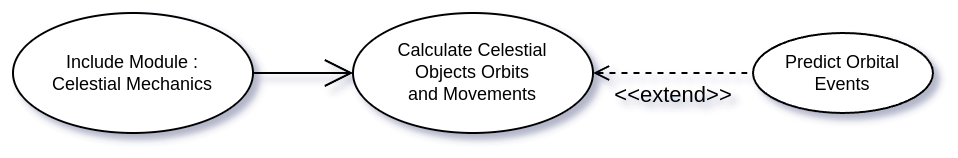

The diagram above was exported from draw.io. Its source (the exported page's mxGraphModel, read from the mxfile embedded in the PNG):
<mxGraphModel dx="-193" dy="1541" grid="1" gridSize="10" guides="1" tooltips="1" connect="1" arrows="1" fold="1" page="1" pageScale="1" pageWidth="850" pageHeight="1100" math="0" shadow="0">
  <root>
    <mxCell id="0" />
    <mxCell id="1" parent="0" />
    <mxCell id="_TZs-UMcsAIsMrrE9qfW-36" value="Include Module :&lt;div&gt;Celestial Mechanics&lt;/div&gt;" style="ellipse;whiteSpace=wrap;html=1;fontSize=9;" parent="1" vertex="1">
      <mxGeometry x="1070" y="-310" width="120" height="60" as="geometry" />
    </mxCell>
    <mxCell id="_TZs-UMcsAIsMrrE9qfW-37" value="Calculate Celestial&lt;div&gt;Objects Orbits&lt;/div&gt;&lt;div&gt;and Movements&lt;/div&gt;" style="ellipse;whiteSpace=wrap;html=1;fontSize=9;" parent="1" vertex="1">
      <mxGeometry x="1240" y="-310" width="120" height="60" as="geometry" />
    </mxCell>
    <mxCell id="_TZs-UMcsAIsMrrE9qfW-38" value="" style="endArrow=open;endFill=1;endSize=12;html=1;rounded=0;exitX=1;exitY=0.5;exitDx=0;exitDy=0;entryX=0;entryY=0.5;entryDx=0;entryDy=0;" parent="1" source="_TZs-UMcsAIsMrrE9qfW-36" target="_TZs-UMcsAIsMrrE9qfW-37" edge="1">
      <mxGeometry width="160" relative="1" as="geometry">
        <mxPoint x="1170" y="-370" as="sourcePoint" />
        <mxPoint x="1260" y="-410" as="targetPoint" />
      </mxGeometry>
    </mxCell>
    <mxCell id="_TZs-UMcsAIsMrrE9qfW-39" value="Predict Orbital&lt;div&gt;Events&lt;/div&gt;" style="ellipse;whiteSpace=wrap;html=1;fontSize=9;" parent="1" vertex="1">
      <mxGeometry x="1440" y="-300" width="90" height="40" as="geometry" />
    </mxCell>
    <mxCell id="_TZs-UMcsAIsMrrE9qfW-40" value="&amp;lt;&amp;lt;extend&amp;gt;&amp;gt;" style="html=1;verticalAlign=bottom;labelBackgroundColor=none;endArrow=none;endFill=0;dashed=1;rounded=0;exitX=1;exitY=0.5;exitDx=0;exitDy=0;entryX=0;entryY=0.5;entryDx=0;entryDy=0;startArrow=open;startFill=0;" parent="1" source="_TZs-UMcsAIsMrrE9qfW-37" target="_TZs-UMcsAIsMrrE9qfW-39" edge="1">
      <mxGeometry y="-20" width="160" relative="1" as="geometry">
        <mxPoint x="1370" y="-228" as="sourcePoint" />
        <mxPoint x="1436" y="-260" as="targetPoint" />
        <mxPoint as="offset" />
      </mxGeometry>
    </mxCell>
  </root>
</mxGraphModel>